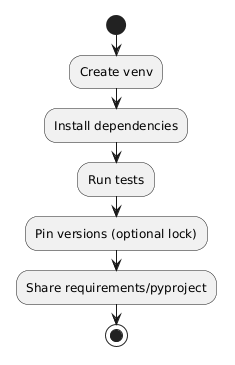

The diagram above was rendered by PlantUML. Its source (embedded in the PNG):
@startuml
skinparam monochrome true
skinparam shadowing false

start
:Create venv;
:Install dependencies;
:Run tests;
:Pin versions (optional lock);
:Share requirements/pyproject;
stop
@enduml